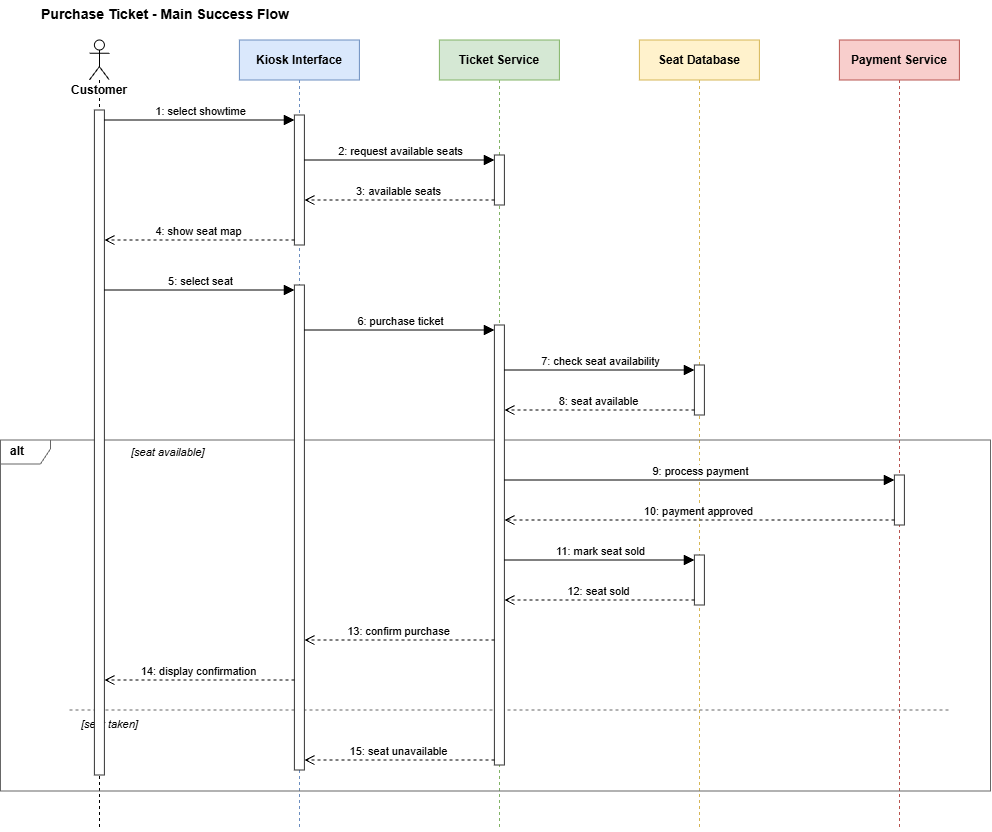

The diagram above was exported from draw.io. Its source (the exported page's mxGraphModel, read from the mxfile embedded in the PNG):
<mxGraphModel dx="1387" dy="353" grid="0" gridSize="10" guides="1" tooltips="1" connect="1" arrows="1" fold="1" page="0" pageScale="1" pageWidth="1100" pageHeight="850" math="0" shadow="0">
  <root>
    <mxCell id="0" />
    <mxCell id="1" parent="0" />
    <mxCell id="eNPylbzjipAg11_XWqIo-1" parent="1" style="text;html=1;fontStyle=1;fontSize=14;align=left;verticalAlign=middle;" value="Purchase Ticket - Main Success Flow" vertex="1">
      <mxGeometry height="30" width="400" x="40" y="630" as="geometry" />
    </mxCell>
    <mxCell id="eNPylbzjipAg11_XWqIo-2" parent="1" style="shape=umlLifeline;participant=umlActor;perimeter=lifelinePerimeter;whiteSpace=wrap;html=1;container=0;collapsible=0;recursiveResize=0;verticalAlign=top;spacingTop=36;outlineConnect=0;size=40;labelBackgroundColor=#ffffff;fontStyle=1;" value="Customer" vertex="1">
      <mxGeometry height="790" width="20" x="90" y="670" as="geometry" />
    </mxCell>
    <mxCell id="eNPylbzjipAg11_XWqIo-3" parent="1" style="shape=umlLifeline;perimeter=lifelinePerimeter;whiteSpace=wrap;html=1;container=0;collapsible=0;recursiveResize=0;outlineConnect=0;size=40;fillColor=#dae8fc;strokeColor=#6c8ebf;fontStyle=1;" value="Kiosk Interface" vertex="1">
      <mxGeometry height="790" width="120" x="240" y="670" as="geometry" />
    </mxCell>
    <mxCell id="eNPylbzjipAg11_XWqIo-4" parent="1" style="shape=umlLifeline;perimeter=lifelinePerimeter;whiteSpace=wrap;html=1;container=0;collapsible=0;recursiveResize=0;outlineConnect=0;size=40;fillColor=#d5e8d4;strokeColor=#82b366;fontStyle=1;" value="Ticket Service" vertex="1">
      <mxGeometry height="790" width="120" x="440" y="670" as="geometry" />
    </mxCell>
    <mxCell id="eNPylbzjipAg11_XWqIo-5" parent="1" style="shape=umlLifeline;perimeter=lifelinePerimeter;whiteSpace=wrap;html=1;container=0;collapsible=0;recursiveResize=0;outlineConnect=0;size=40;fillColor=#fff2cc;strokeColor=#d6b656;fontStyle=1;" value="Seat Database" vertex="1">
      <mxGeometry height="790" width="120" x="640" y="670" as="geometry" />
    </mxCell>
    <mxCell id="eNPylbzjipAg11_XWqIo-6" parent="1" style="shape=umlLifeline;perimeter=lifelinePerimeter;whiteSpace=wrap;html=1;container=0;collapsible=0;recursiveResize=0;outlineConnect=0;size=40;fillColor=#f8cecc;strokeColor=#b85450;fontStyle=1;" value="Payment Service" vertex="1">
      <mxGeometry height="790" width="120" x="840" y="670" as="geometry" />
    </mxCell>
    <mxCell id="eNPylbzjipAg11_XWqIo-7" parent="1" style="shape=umlFrame;whiteSpace=wrap;html=1;width=50;height=24;boundedLbl=1;verticalAlign=middle;align=left;spacingLeft=8;fontStyle=1;fillColor=none;strokeColor=#666666;" value="alt" vertex="1">
      <mxGeometry height="351" width="990" x="1" y="1070" as="geometry" />
    </mxCell>
    <mxCell id="eNPylbzjipAg11_XWqIo-8" parent="1" style="text;html=1;align=left;verticalAlign=middle;fontSize=11;fontStyle=2;" value="[seat available]" vertex="1">
      <mxGeometry height="20" width="140" x="130" y="1072" as="geometry" />
    </mxCell>
    <mxCell id="eNPylbzjipAg11_XWqIo-9" edge="1" parent="1" style="html=1;endArrow=none;dashed=1;strokeColor=#666666;rounded=0;" value="">
      <mxGeometry relative="1" as="geometry">
        <mxPoint x="70" y="1340" as="sourcePoint" />
        <mxPoint x="950" y="1340" as="targetPoint" />
      </mxGeometry>
    </mxCell>
    <mxCell id="eNPylbzjipAg11_XWqIo-10" parent="1" style="text;html=1;align=left;verticalAlign=middle;fontSize=11;fontStyle=2;" value="[seat taken]" vertex="1">
      <mxGeometry height="20" width="140" x="80" y="1344" as="geometry" />
    </mxCell>
    <mxCell id="eNPylbzjipAg11_XWqIo-11" parent="1" style="html=1;points=[];perimeter=orthogonalPerimeter;outlineConnect=0;fillColor=#ffffff;strokeColor=#333333;" value="" vertex="1">
      <mxGeometry height="665" width="10" x="95" y="740" as="geometry" />
    </mxCell>
    <mxCell id="eNPylbzjipAg11_XWqIo-12" parent="1" style="html=1;points=[];perimeter=orthogonalPerimeter;outlineConnect=0;fillColor=#ffffff;strokeColor=#333333;" value="" vertex="1">
      <mxGeometry height="130" width="10" x="295" y="745" as="geometry" />
    </mxCell>
    <mxCell id="eNPylbzjipAg11_XWqIo-13" parent="1" style="html=1;points=[];perimeter=orthogonalPerimeter;outlineConnect=0;fillColor=#ffffff;strokeColor=#333333;" value="" vertex="1">
      <mxGeometry height="485" width="10" x="295" y="915" as="geometry" />
    </mxCell>
    <mxCell id="eNPylbzjipAg11_XWqIo-14" parent="1" style="html=1;points=[];perimeter=orthogonalPerimeter;outlineConnect=0;fillColor=#ffffff;strokeColor=#333333;" value="" vertex="1">
      <mxGeometry height="50" width="10" x="495" y="785" as="geometry" />
    </mxCell>
    <mxCell id="eNPylbzjipAg11_XWqIo-15" parent="1" style="html=1;points=[];perimeter=orthogonalPerimeter;outlineConnect=0;fillColor=#ffffff;strokeColor=#333333;" value="" vertex="1">
      <mxGeometry height="440" width="10" x="495" y="955" as="geometry" />
    </mxCell>
    <mxCell id="eNPylbzjipAg11_XWqIo-16" parent="1" style="html=1;points=[];perimeter=orthogonalPerimeter;outlineConnect=0;fillColor=#ffffff;strokeColor=#333333;" value="" vertex="1">
      <mxGeometry height="50" width="10" x="695" y="995" as="geometry" />
    </mxCell>
    <mxCell id="eNPylbzjipAg11_XWqIo-17" parent="1" style="html=1;points=[];perimeter=orthogonalPerimeter;outlineConnect=0;fillColor=#ffffff;strokeColor=#333333;" value="" vertex="1">
      <mxGeometry height="50" width="10" x="695" y="1185" as="geometry" />
    </mxCell>
    <mxCell id="eNPylbzjipAg11_XWqIo-18" parent="1" style="html=1;points=[];perimeter=orthogonalPerimeter;outlineConnect=0;fillColor=#ffffff;strokeColor=#333333;" value="" vertex="1">
      <mxGeometry height="50" width="10" x="895" y="1105" as="geometry" />
    </mxCell>
    <mxCell id="eNPylbzjipAg11_XWqIo-19" edge="1" parent="1" style="html=1;verticalAlign=bottom;endArrow=block;endFill=1;endSize=8;fontSize=11;labelBackgroundColor=#ffffff;rounded=0;" value="1: select showtime">
      <mxGeometry relative="1" as="geometry">
        <mxPoint x="105" y="750" as="sourcePoint" />
        <mxPoint x="295" y="750" as="targetPoint" />
      </mxGeometry>
    </mxCell>
    <mxCell id="eNPylbzjipAg11_XWqIo-20" edge="1" parent="1" style="html=1;verticalAlign=bottom;endArrow=block;endFill=1;endSize=8;fontSize=11;labelBackgroundColor=#ffffff;rounded=0;" value="2: request available seats">
      <mxGeometry relative="1" as="geometry">
        <mxPoint x="305" y="790" as="sourcePoint" />
        <mxPoint x="495" y="790" as="targetPoint" />
      </mxGeometry>
    </mxCell>
    <mxCell id="eNPylbzjipAg11_XWqIo-21" edge="1" parent="1" style="html=1;verticalAlign=bottom;endArrow=open;endFill=0;dashed=1;endSize=8;fontSize=11;labelBackgroundColor=#ffffff;rounded=0;" value="3: available seats">
      <mxGeometry relative="1" as="geometry">
        <mxPoint x="495" y="830" as="sourcePoint" />
        <mxPoint x="305" y="830" as="targetPoint" />
      </mxGeometry>
    </mxCell>
    <mxCell id="eNPylbzjipAg11_XWqIo-22" edge="1" parent="1" style="html=1;verticalAlign=bottom;endArrow=open;endFill=0;dashed=1;endSize=8;fontSize=11;labelBackgroundColor=#ffffff;rounded=0;" value="4: show seat map">
      <mxGeometry relative="1" as="geometry">
        <mxPoint x="295" y="870" as="sourcePoint" />
        <mxPoint x="105" y="870" as="targetPoint" />
      </mxGeometry>
    </mxCell>
    <mxCell id="eNPylbzjipAg11_XWqIo-23" edge="1" parent="1" style="html=1;verticalAlign=bottom;endArrow=block;endFill=1;endSize=8;fontSize=11;labelBackgroundColor=#ffffff;rounded=0;" value="5: select seat">
      <mxGeometry relative="1" as="geometry">
        <mxPoint x="105" y="920" as="sourcePoint" />
        <mxPoint x="295" y="920" as="targetPoint" />
      </mxGeometry>
    </mxCell>
    <mxCell id="eNPylbzjipAg11_XWqIo-24" edge="1" parent="1" style="html=1;verticalAlign=bottom;endArrow=block;endFill=1;endSize=8;fontSize=11;labelBackgroundColor=#ffffff;rounded=0;" value="6: purchase ticket">
      <mxGeometry relative="1" as="geometry">
        <mxPoint x="305" y="960" as="sourcePoint" />
        <mxPoint x="495" y="960" as="targetPoint" />
      </mxGeometry>
    </mxCell>
    <mxCell id="eNPylbzjipAg11_XWqIo-25" edge="1" parent="1" style="html=1;verticalAlign=bottom;endArrow=block;endFill=1;endSize=8;fontSize=11;labelBackgroundColor=#ffffff;rounded=0;" value="7: check seat availability">
      <mxGeometry relative="1" as="geometry">
        <mxPoint x="505" y="1000" as="sourcePoint" />
        <mxPoint x="695" y="1000" as="targetPoint" />
      </mxGeometry>
    </mxCell>
    <mxCell id="eNPylbzjipAg11_XWqIo-26" edge="1" parent="1" style="html=1;verticalAlign=bottom;endArrow=open;endFill=0;dashed=1;endSize=8;fontSize=11;labelBackgroundColor=#ffffff;rounded=0;" value="8: seat available">
      <mxGeometry relative="1" as="geometry">
        <mxPoint x="695" y="1040" as="sourcePoint" />
        <mxPoint x="505" y="1040" as="targetPoint" />
      </mxGeometry>
    </mxCell>
    <mxCell id="eNPylbzjipAg11_XWqIo-27" edge="1" parent="1" style="html=1;verticalAlign=bottom;endArrow=block;endFill=1;endSize=8;fontSize=11;labelBackgroundColor=#ffffff;rounded=0;" value="9: process payment">
      <mxGeometry relative="1" as="geometry">
        <mxPoint x="505" y="1110" as="sourcePoint" />
        <mxPoint x="895" y="1110" as="targetPoint" />
      </mxGeometry>
    </mxCell>
    <mxCell id="eNPylbzjipAg11_XWqIo-28" edge="1" parent="1" style="html=1;verticalAlign=bottom;endArrow=open;endFill=0;dashed=1;endSize=8;fontSize=11;labelBackgroundColor=#ffffff;rounded=0;" value="10: payment approved">
      <mxGeometry relative="1" as="geometry">
        <mxPoint x="895" y="1150" as="sourcePoint" />
        <mxPoint x="505" y="1150" as="targetPoint" />
      </mxGeometry>
    </mxCell>
    <mxCell id="eNPylbzjipAg11_XWqIo-29" edge="1" parent="1" style="html=1;verticalAlign=bottom;endArrow=block;endFill=1;endSize=8;fontSize=11;labelBackgroundColor=#ffffff;rounded=0;" value="11: mark seat sold">
      <mxGeometry relative="1" as="geometry">
        <mxPoint x="505" y="1190" as="sourcePoint" />
        <mxPoint x="695" y="1190" as="targetPoint" />
      </mxGeometry>
    </mxCell>
    <mxCell id="eNPylbzjipAg11_XWqIo-30" edge="1" parent="1" style="html=1;verticalAlign=bottom;endArrow=open;endFill=0;dashed=1;endSize=8;fontSize=11;labelBackgroundColor=#ffffff;rounded=0;" value="12: seat sold">
      <mxGeometry relative="1" as="geometry">
        <mxPoint x="695" y="1230" as="sourcePoint" />
        <mxPoint x="505" y="1230" as="targetPoint" />
      </mxGeometry>
    </mxCell>
    <mxCell id="eNPylbzjipAg11_XWqIo-31" edge="1" parent="1" style="html=1;verticalAlign=bottom;endArrow=open;endFill=0;dashed=1;endSize=8;fontSize=11;labelBackgroundColor=#ffffff;rounded=0;" value="13: confirm purchase">
      <mxGeometry relative="1" as="geometry">
        <mxPoint x="495" y="1270" as="sourcePoint" />
        <mxPoint x="305" y="1270" as="targetPoint" />
      </mxGeometry>
    </mxCell>
    <mxCell id="eNPylbzjipAg11_XWqIo-32" edge="1" parent="1" style="html=1;verticalAlign=bottom;endArrow=open;endFill=0;dashed=1;endSize=8;fontSize=11;labelBackgroundColor=#ffffff;rounded=0;" value="14: display confirmation">
      <mxGeometry relative="1" as="geometry">
        <mxPoint x="295" y="1310" as="sourcePoint" />
        <mxPoint x="105" y="1310" as="targetPoint" />
      </mxGeometry>
    </mxCell>
    <mxCell id="eNPylbzjipAg11_XWqIo-33" edge="1" parent="1" style="html=1;verticalAlign=bottom;endArrow=open;endFill=0;dashed=1;endSize=8;fontSize=11;labelBackgroundColor=#ffffff;rounded=0;" value="15: seat unavailable">
      <mxGeometry relative="1" as="geometry">
        <mxPoint x="495" y="1390" as="sourcePoint" />
        <mxPoint x="305" y="1390" as="targetPoint" />
      </mxGeometry>
    </mxCell>
  </root>
</mxGraphModel>